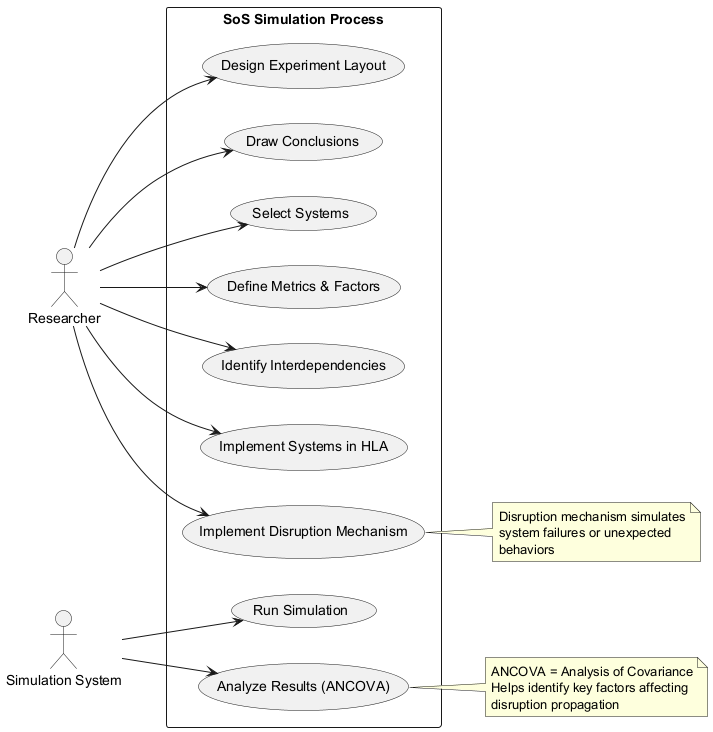

The diagram above was rendered by PlantUML. Its source (embedded in the PNG):
@startuml
left to right direction
actor Researcher
actor "Simulation System" as SS

rectangle "SoS Simulation Process" {
  usecase "Select Systems" as UC1
  usecase "Define Metrics & Factors" as UC2
  usecase "Identify Interdependencies" as UC3
  usecase "Implement Systems in HLA" as UC4
  usecase "Implement Disruption Mechanism" as UC5
  usecase "Design Experiment Layout" as UC6
  usecase "Run Simulation" as UC7
  usecase "Analyze Results (ANCOVA)" as UC8
  usecase "Draw Conclusions" as UC9
}

Researcher --> UC1
Researcher --> UC2
Researcher --> UC3
Researcher --> UC4
Researcher --> UC5
Researcher --> UC6
SS --> UC7
SS --> UC8
Researcher --> UC9

note right of UC5
  Disruption mechanism simulates
  system failures or unexpected
  behaviors
end note

note right of UC8
  ANCOVA = Analysis of Covariance
  Helps identify key factors affecting
  disruption propagation
end note
@enduml